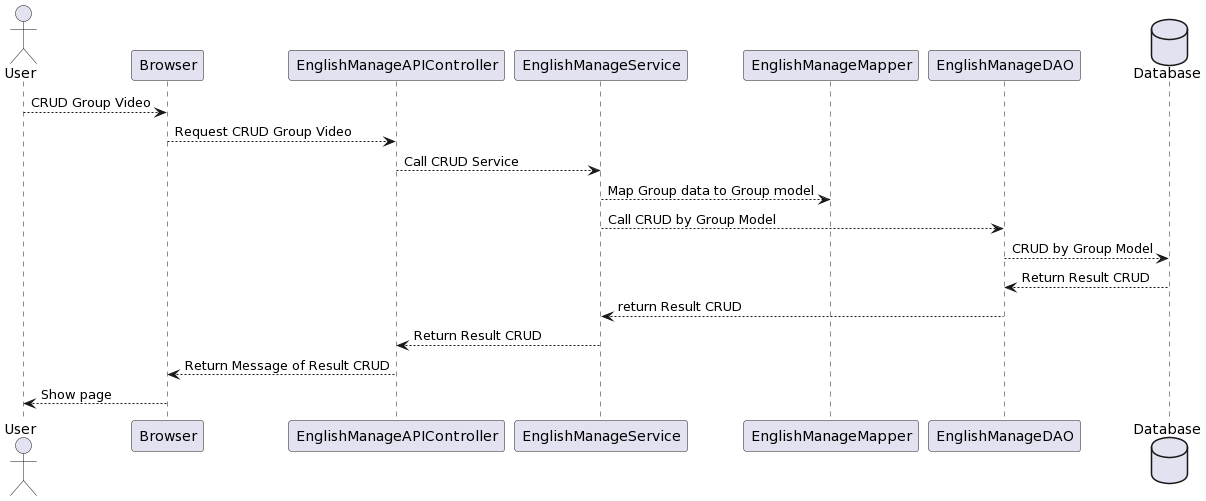

The diagram above was rendered by PlantUML. Its source (embedded in the PNG):
@startuml
actor User as U
participant Browser as B
participant EnglishManageAPIController as EMC
participant EnglishManageService as EMS
participant EnglishManageMapper as EMM
participant EnglishManageDAO as EMD
database Database as DB
U --> B : CRUD Group Video
B --> EMC: Request CRUD Group Video
EMC --> EMS: Call CRUD Service
EMS --> EMM: Map Group data to Group model
EMS --> EMD: Call CRUD by Group Model
EMD --> DB: CRUD by Group Model
DB --> EMD: Return Result CRUD
EMD --> EMS: return Result CRUD
EMS --> EMC: Return Result CRUD
EMC --> B: Return Message of Result CRUD
B --> U: Show page
@enduml